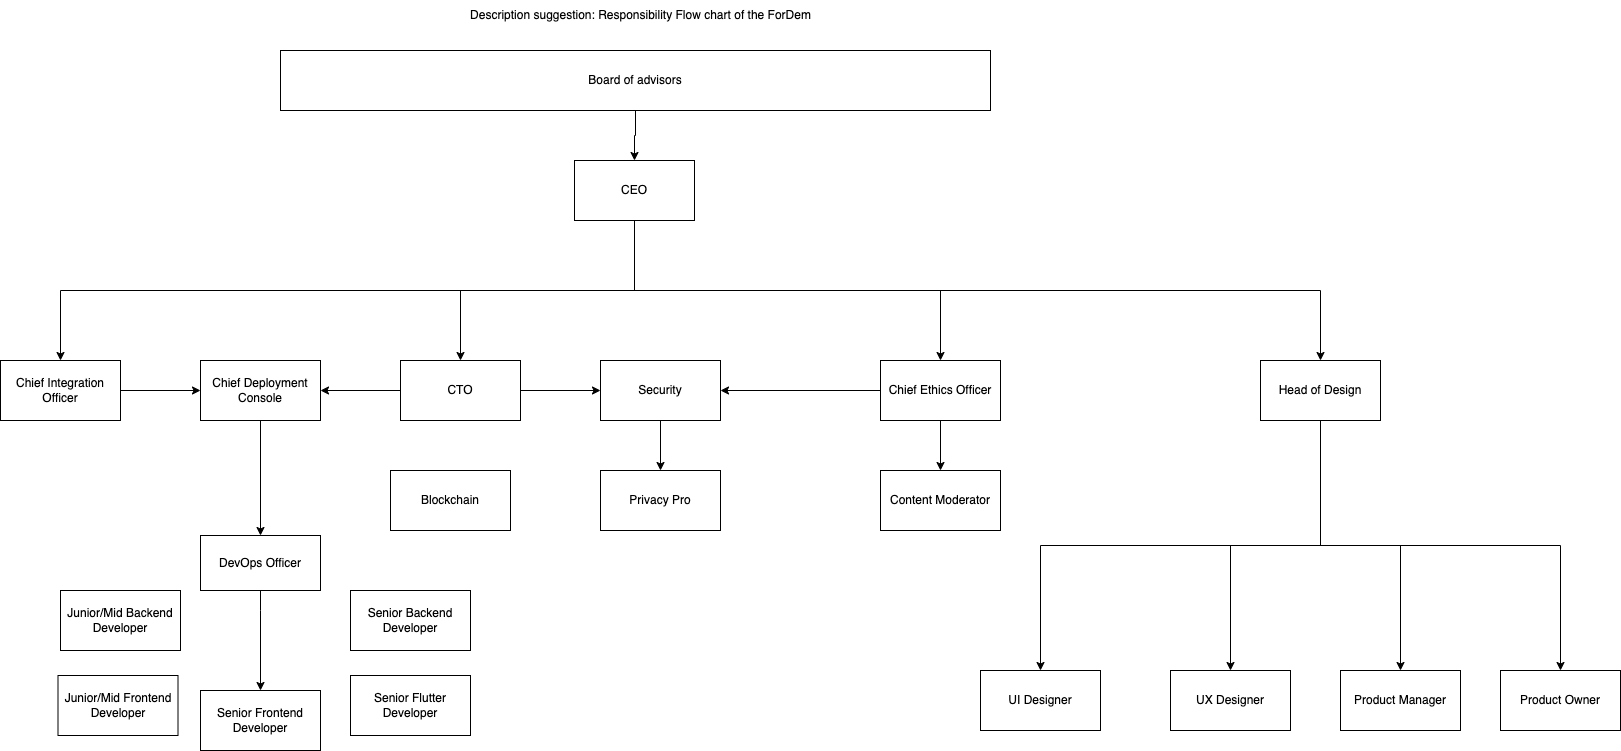

The diagram above was exported from draw.io. Its source (the exported page's mxGraphModel, read from the mxfile embedded in the PNG):
<mxGraphModel dx="2061" dy="1994" grid="1" gridSize="10" guides="1" tooltips="1" connect="1" arrows="1" fold="1" page="1" pageScale="1" pageWidth="827" pageHeight="1169" math="0" shadow="0">
  <root>
    <mxCell id="0" />
    <mxCell id="1" parent="0" />
    <mxCell id="6s7ysqkbIvI1DsMTBlN0-1" style="edgeStyle=orthogonalEdgeStyle;rounded=0;orthogonalLoop=1;jettySize=auto;html=1;exitX=0.5;exitY=1;exitDx=0;exitDy=0;" edge="1" parent="1" source="6s7ysqkbIvI1DsMTBlN0-4" target="6s7ysqkbIvI1DsMTBlN0-8">
      <mxGeometry relative="1" as="geometry" />
    </mxCell>
    <mxCell id="6s7ysqkbIvI1DsMTBlN0-2" style="edgeStyle=orthogonalEdgeStyle;rounded=0;orthogonalLoop=1;jettySize=auto;html=1;exitX=0.5;exitY=1;exitDx=0;exitDy=0;" edge="1" parent="1" source="6s7ysqkbIvI1DsMTBlN0-4" target="6s7ysqkbIvI1DsMTBlN0-11">
      <mxGeometry relative="1" as="geometry" />
    </mxCell>
    <mxCell id="6s7ysqkbIvI1DsMTBlN0-3" style="edgeStyle=orthogonalEdgeStyle;rounded=0;orthogonalLoop=1;jettySize=auto;html=1;exitX=0.5;exitY=1;exitDx=0;exitDy=0;" edge="1" parent="1" source="6s7ysqkbIvI1DsMTBlN0-4" target="6s7ysqkbIvI1DsMTBlN0-22">
      <mxGeometry relative="1" as="geometry" />
    </mxCell>
    <mxCell id="6s7ysqkbIvI1DsMTBlN0-4" value="CEO" style="rounded=0;whiteSpace=wrap;html=1;" vertex="1" parent="1">
      <mxGeometry x="354" y="130" width="120" height="60" as="geometry" />
    </mxCell>
    <mxCell id="6s7ysqkbIvI1DsMTBlN0-5" style="edgeStyle=orthogonalEdgeStyle;rounded=0;orthogonalLoop=1;jettySize=auto;html=1;entryX=0;entryY=0.5;entryDx=0;entryDy=0;" edge="1" parent="1" source="6s7ysqkbIvI1DsMTBlN0-8" target="6s7ysqkbIvI1DsMTBlN0-14">
      <mxGeometry relative="1" as="geometry" />
    </mxCell>
    <mxCell id="6s7ysqkbIvI1DsMTBlN0-6" style="edgeStyle=orthogonalEdgeStyle;rounded=0;orthogonalLoop=1;jettySize=auto;html=1;exitX=0.5;exitY=1;exitDx=0;exitDy=0;" edge="1" parent="1" source="6s7ysqkbIvI1DsMTBlN0-4" target="6s7ysqkbIvI1DsMTBlN0-24">
      <mxGeometry relative="1" as="geometry" />
    </mxCell>
    <mxCell id="6s7ysqkbIvI1DsMTBlN0-7" style="edgeStyle=orthogonalEdgeStyle;rounded=0;orthogonalLoop=1;jettySize=auto;html=1;" edge="1" parent="1" source="6s7ysqkbIvI1DsMTBlN0-8" target="6s7ysqkbIvI1DsMTBlN0-26">
      <mxGeometry relative="1" as="geometry" />
    </mxCell>
    <mxCell id="6s7ysqkbIvI1DsMTBlN0-8" value="CTO" style="rounded=0;whiteSpace=wrap;html=1;" vertex="1" parent="1">
      <mxGeometry x="180" y="330" width="120" height="60" as="geometry" />
    </mxCell>
    <mxCell id="6s7ysqkbIvI1DsMTBlN0-9" value="" style="edgeStyle=orthogonalEdgeStyle;rounded=0;orthogonalLoop=1;jettySize=auto;html=1;" edge="1" parent="1" source="6s7ysqkbIvI1DsMTBlN0-11" target="6s7ysqkbIvI1DsMTBlN0-12">
      <mxGeometry relative="1" as="geometry" />
    </mxCell>
    <mxCell id="6s7ysqkbIvI1DsMTBlN0-10" style="edgeStyle=orthogonalEdgeStyle;rounded=0;orthogonalLoop=1;jettySize=auto;html=1;entryX=1;entryY=0.5;entryDx=0;entryDy=0;" edge="1" parent="1" source="6s7ysqkbIvI1DsMTBlN0-11" target="6s7ysqkbIvI1DsMTBlN0-14">
      <mxGeometry relative="1" as="geometry" />
    </mxCell>
    <mxCell id="6s7ysqkbIvI1DsMTBlN0-11" value="Chief Ethics Officer" style="rounded=0;whiteSpace=wrap;html=1;" vertex="1" parent="1">
      <mxGeometry x="660" y="330" width="120" height="60" as="geometry" />
    </mxCell>
    <mxCell id="6s7ysqkbIvI1DsMTBlN0-12" value="Content Moderator" style="whiteSpace=wrap;html=1;rounded=0;" vertex="1" parent="1">
      <mxGeometry x="660" y="440" width="120" height="60" as="geometry" />
    </mxCell>
    <mxCell id="6s7ysqkbIvI1DsMTBlN0-13" value="" style="edgeStyle=orthogonalEdgeStyle;rounded=0;orthogonalLoop=1;jettySize=auto;html=1;" edge="1" parent="1" source="6s7ysqkbIvI1DsMTBlN0-14" target="6s7ysqkbIvI1DsMTBlN0-17">
      <mxGeometry relative="1" as="geometry" />
    </mxCell>
    <mxCell id="6s7ysqkbIvI1DsMTBlN0-14" value="Security" style="whiteSpace=wrap;html=1;rounded=0;" vertex="1" parent="1">
      <mxGeometry x="380" y="330" width="120" height="60" as="geometry" />
    </mxCell>
    <mxCell id="6s7ysqkbIvI1DsMTBlN0-15" style="edgeStyle=orthogonalEdgeStyle;rounded=0;orthogonalLoop=1;jettySize=auto;html=1;entryX=0.5;entryY=0;entryDx=0;entryDy=0;" edge="1" parent="1" source="6s7ysqkbIvI1DsMTBlN0-16" target="6s7ysqkbIvI1DsMTBlN0-4">
      <mxGeometry relative="1" as="geometry" />
    </mxCell>
    <mxCell id="6s7ysqkbIvI1DsMTBlN0-16" value="Board of advisors" style="rounded=0;whiteSpace=wrap;html=1;" vertex="1" parent="1">
      <mxGeometry x="60" y="20" width="710" height="60" as="geometry" />
    </mxCell>
    <mxCell id="6s7ysqkbIvI1DsMTBlN0-17" value="Privacy Pro" style="whiteSpace=wrap;html=1;rounded=0;" vertex="1" parent="1">
      <mxGeometry x="380" y="440" width="120" height="60" as="geometry" />
    </mxCell>
    <mxCell id="6s7ysqkbIvI1DsMTBlN0-18" value="" style="edgeStyle=orthogonalEdgeStyle;rounded=0;orthogonalLoop=1;jettySize=auto;html=1;exitX=0.5;exitY=1;exitDx=0;exitDy=0;" edge="1" parent="1" source="6s7ysqkbIvI1DsMTBlN0-22" target="6s7ysqkbIvI1DsMTBlN0-27">
      <mxGeometry relative="1" as="geometry" />
    </mxCell>
    <mxCell id="6s7ysqkbIvI1DsMTBlN0-19" value="" style="edgeStyle=orthogonalEdgeStyle;rounded=0;orthogonalLoop=1;jettySize=auto;html=1;" edge="1" parent="1" source="6s7ysqkbIvI1DsMTBlN0-22" target="6s7ysqkbIvI1DsMTBlN0-28">
      <mxGeometry relative="1" as="geometry" />
    </mxCell>
    <mxCell id="6s7ysqkbIvI1DsMTBlN0-20" style="edgeStyle=orthogonalEdgeStyle;rounded=0;orthogonalLoop=1;jettySize=auto;html=1;exitX=0.5;exitY=1;exitDx=0;exitDy=0;" edge="1" parent="1" source="6s7ysqkbIvI1DsMTBlN0-22" target="6s7ysqkbIvI1DsMTBlN0-29">
      <mxGeometry relative="1" as="geometry" />
    </mxCell>
    <mxCell id="6s7ysqkbIvI1DsMTBlN0-21" style="edgeStyle=orthogonalEdgeStyle;rounded=0;orthogonalLoop=1;jettySize=auto;html=1;exitX=0.5;exitY=1;exitDx=0;exitDy=0;" edge="1" parent="1" source="6s7ysqkbIvI1DsMTBlN0-22" target="6s7ysqkbIvI1DsMTBlN0-30">
      <mxGeometry relative="1" as="geometry" />
    </mxCell>
    <mxCell id="6s7ysqkbIvI1DsMTBlN0-22" value="Head of Design" style="rounded=0;whiteSpace=wrap;html=1;" vertex="1" parent="1">
      <mxGeometry x="1040" y="330" width="120" height="60" as="geometry" />
    </mxCell>
    <mxCell id="6s7ysqkbIvI1DsMTBlN0-23" style="edgeStyle=orthogonalEdgeStyle;rounded=0;orthogonalLoop=1;jettySize=auto;html=1;" edge="1" parent="1" source="6s7ysqkbIvI1DsMTBlN0-24" target="6s7ysqkbIvI1DsMTBlN0-26">
      <mxGeometry relative="1" as="geometry" />
    </mxCell>
    <mxCell id="6s7ysqkbIvI1DsMTBlN0-24" value="Chief Integration Officer" style="rounded=0;whiteSpace=wrap;html=1;" vertex="1" parent="1">
      <mxGeometry x="-220" y="330" width="120" height="60" as="geometry" />
    </mxCell>
    <mxCell id="6s7ysqkbIvI1DsMTBlN0-25" value="" style="edgeStyle=orthogonalEdgeStyle;rounded=0;orthogonalLoop=1;jettySize=auto;html=1;" edge="1" parent="1" source="6s7ysqkbIvI1DsMTBlN0-26" target="6s7ysqkbIvI1DsMTBlN0-32">
      <mxGeometry relative="1" as="geometry" />
    </mxCell>
    <mxCell id="6s7ysqkbIvI1DsMTBlN0-26" value="Chief Deployment Console" style="rounded=0;whiteSpace=wrap;html=1;" vertex="1" parent="1">
      <mxGeometry x="-20" y="330" width="120" height="60" as="geometry" />
    </mxCell>
    <mxCell id="6s7ysqkbIvI1DsMTBlN0-27" value="UI Designer" style="whiteSpace=wrap;html=1;rounded=0;" vertex="1" parent="1">
      <mxGeometry x="760" y="640" width="120" height="60" as="geometry" />
    </mxCell>
    <mxCell id="6s7ysqkbIvI1DsMTBlN0-28" value="UX Designer" style="whiteSpace=wrap;html=1;rounded=0;" vertex="1" parent="1">
      <mxGeometry x="950" y="640" width="120" height="60" as="geometry" />
    </mxCell>
    <mxCell id="6s7ysqkbIvI1DsMTBlN0-29" value="Product Manager" style="rounded=0;whiteSpace=wrap;html=1;" vertex="1" parent="1">
      <mxGeometry x="1120" y="640" width="120" height="60" as="geometry" />
    </mxCell>
    <mxCell id="6s7ysqkbIvI1DsMTBlN0-30" value="Product Owner" style="rounded=0;whiteSpace=wrap;html=1;" vertex="1" parent="1">
      <mxGeometry x="1280" y="640" width="120" height="60" as="geometry" />
    </mxCell>
    <mxCell id="6s7ysqkbIvI1DsMTBlN0-31" style="edgeStyle=orthogonalEdgeStyle;rounded=0;orthogonalLoop=1;jettySize=auto;html=1;exitX=0.5;exitY=1;exitDx=0;exitDy=0;" edge="1" parent="1" source="6s7ysqkbIvI1DsMTBlN0-32" target="6s7ysqkbIvI1DsMTBlN0-38">
      <mxGeometry relative="1" as="geometry">
        <mxPoint x="80" y="565" as="sourcePoint" />
        <Array as="points">
          <mxPoint x="40" y="580" />
          <mxPoint x="40" y="580" />
        </Array>
      </mxGeometry>
    </mxCell>
    <mxCell id="6s7ysqkbIvI1DsMTBlN0-32" value="DevOps Officer" style="whiteSpace=wrap;html=1;" vertex="1" parent="1">
      <mxGeometry x="-20" y="505" width="120" height="55" as="geometry" />
    </mxCell>
    <mxCell id="6s7ysqkbIvI1DsMTBlN0-33" value="Description suggestion: Responsibility Flow chart of the ForDem" style="text;html=1;align=center;verticalAlign=middle;resizable=0;points=[];autosize=1;strokeColor=none;fillColor=none;" vertex="1" parent="1">
      <mxGeometry x="240" y="-30" width="360" height="30" as="geometry" />
    </mxCell>
    <mxCell id="6s7ysqkbIvI1DsMTBlN0-34" value="Blockchain" style="whiteSpace=wrap;html=1;" vertex="1" parent="1">
      <mxGeometry x="170" y="440" width="120" height="60" as="geometry" />
    </mxCell>
    <mxCell id="6s7ysqkbIvI1DsMTBlN0-35" value="&lt;div&gt;Senior Flutter Developer&lt;/div&gt;" style="whiteSpace=wrap;html=1;" vertex="1" parent="1">
      <mxGeometry x="130" y="645" width="120" height="60" as="geometry" />
    </mxCell>
    <mxCell id="6s7ysqkbIvI1DsMTBlN0-36" value="Senior Backend Developer" style="whiteSpace=wrap;html=1;" vertex="1" parent="1">
      <mxGeometry x="130" y="560" width="120" height="60" as="geometry" />
    </mxCell>
    <mxCell id="6s7ysqkbIvI1DsMTBlN0-37" value="Junior/Mid Backend Developer" style="whiteSpace=wrap;html=1;" vertex="1" parent="1">
      <mxGeometry x="-160" y="560" width="120" height="60" as="geometry" />
    </mxCell>
    <mxCell id="6s7ysqkbIvI1DsMTBlN0-38" value="Senior Frontend Developer" style="whiteSpace=wrap;html=1;" vertex="1" parent="1">
      <mxGeometry x="-20" y="660" width="120" height="60" as="geometry" />
    </mxCell>
    <mxCell id="6s7ysqkbIvI1DsMTBlN0-39" value="Junior/Mid Frontend Developer" style="whiteSpace=wrap;html=1;" vertex="1" parent="1">
      <mxGeometry x="-162.5" y="645" width="120" height="60" as="geometry" />
    </mxCell>
  </root>
</mxGraphModel>